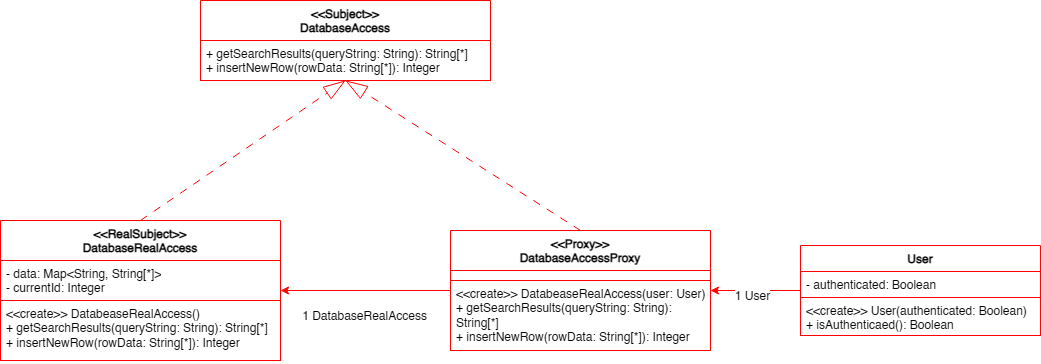

The diagram above was exported from draw.io. Its source (the exported page's mxGraphModel, read from the mxfile embedded in the PNG):
<mxGraphModel dx="1385" dy="802" grid="1" gridSize="10" guides="1" tooltips="1" connect="1" arrows="1" fold="1" page="1" pageScale="1" pageWidth="1600" pageHeight="900" math="0" shadow="0">
  <root>
    <mxCell id="0" />
    <mxCell id="1" parent="0" />
    <mxCell id="y807aT0i62DUvDQTGDd7-1" value="&lt;div&gt;&amp;lt;&amp;lt;Subject&amp;gt;&amp;gt;&lt;/div&gt;DatabaseAccess" style="swimlane;fontStyle=1;align=center;verticalAlign=top;childLayout=stackLayout;horizontal=1;startSize=40;horizontalStack=0;resizeParent=1;resizeParentMax=0;resizeLast=0;collapsible=1;marginBottom=0;whiteSpace=wrap;html=1;strokeColor=light-dark(#FF0000,#FF0000);" vertex="1" parent="1">
      <mxGeometry x="490" y="250" width="290" height="80" as="geometry" />
    </mxCell>
    <mxCell id="y807aT0i62DUvDQTGDd7-4" value="+ getSearchResults(queryString: String): String[*]&lt;div&gt;+ insertNewRow(rowData: String[*]): Integer&lt;/div&gt;" style="text;strokeColor=light-dark(#FF0000,#FF0000);fillColor=default;align=left;verticalAlign=top;spacingLeft=4;spacingRight=4;overflow=hidden;rotatable=0;points=[[0,0.5],[1,0.5]];portConstraint=eastwest;whiteSpace=wrap;html=1;" vertex="1" parent="y807aT0i62DUvDQTGDd7-1">
      <mxGeometry y="40" width="290" height="40" as="geometry" />
    </mxCell>
    <mxCell id="y807aT0i62DUvDQTGDd7-15" style="edgeStyle=none;rounded=0;orthogonalLoop=1;jettySize=auto;html=1;exitX=0.5;exitY=0;exitDx=0;exitDy=0;entryX=0.5;entryY=1;entryDx=0;entryDy=0;endArrow=blockThin;endFill=0;endSize=20;strokeColor=light-dark(#FF0000,#FF0000);dashed=1;dashPattern=8 8;" edge="1" parent="1" source="y807aT0i62DUvDQTGDd7-5" target="y807aT0i62DUvDQTGDd7-1">
      <mxGeometry relative="1" as="geometry">
        <mxPoint x="690" y="340" as="targetPoint" />
      </mxGeometry>
    </mxCell>
    <mxCell id="y807aT0i62DUvDQTGDd7-17" style="edgeStyle=none;rounded=0;orthogonalLoop=1;jettySize=auto;html=1;exitX=0;exitY=0.5;exitDx=0;exitDy=0;entryX=1;entryY=0.5;entryDx=0;entryDy=0;strokeColor=light-dark(#FF0000,#FF0000);" edge="1" parent="1" source="y807aT0i62DUvDQTGDd7-5" target="y807aT0i62DUvDQTGDd7-8">
      <mxGeometry relative="1" as="geometry" />
    </mxCell>
    <mxCell id="y807aT0i62DUvDQTGDd7-20" value="1 DatabaseRealAccess" style="edgeLabel;html=1;align=center;verticalAlign=middle;resizable=0;points=[];fontSize=12;" vertex="1" connectable="0" parent="y807aT0i62DUvDQTGDd7-17">
      <mxGeometry x="0.025" y="3" relative="1" as="geometry">
        <mxPoint y="22" as="offset" />
      </mxGeometry>
    </mxCell>
    <mxCell id="y807aT0i62DUvDQTGDd7-5" value="&lt;div&gt;&amp;lt;&amp;lt;Proxy&amp;gt;&amp;gt;&lt;/div&gt;DatabaseAccessProxy" style="swimlane;fontStyle=1;align=center;verticalAlign=top;childLayout=stackLayout;horizontal=1;startSize=40;horizontalStack=0;resizeParent=1;resizeParentMax=0;resizeLast=0;collapsible=1;marginBottom=0;whiteSpace=wrap;html=1;strokeColor=light-dark(#FF0000,#FF0000);" vertex="1" parent="1">
      <mxGeometry x="740" y="480" width="260" height="120" as="geometry" />
    </mxCell>
    <mxCell id="y807aT0i62DUvDQTGDd7-6" value="" style="text;strokeColor=light-dark(#FF0000,#FF0000);fillColor=default;align=left;verticalAlign=top;spacingLeft=4;spacingRight=4;overflow=hidden;rotatable=0;points=[[0,0.5],[1,0.5]];portConstraint=eastwest;whiteSpace=wrap;html=1;" vertex="1" parent="y807aT0i62DUvDQTGDd7-5">
      <mxGeometry y="40" width="260" height="10" as="geometry" />
    </mxCell>
    <mxCell id="y807aT0i62DUvDQTGDd7-7" value="&lt;div&gt;&amp;lt;&amp;lt;create&amp;gt;&amp;gt; DatabeaseRealAccess(user: User)&lt;/div&gt;+ getSearchResults(queryString: String): String[*]&lt;div&gt;+ insertNewRow(rowData: String[*]): Integer&lt;/div&gt;" style="text;strokeColor=light-dark(#FF0000,#FF0000);fillColor=default;align=left;verticalAlign=top;spacingLeft=4;spacingRight=4;overflow=hidden;rotatable=0;points=[[0,0.5],[1,0.5]];portConstraint=eastwest;whiteSpace=wrap;html=1;" vertex="1" parent="y807aT0i62DUvDQTGDd7-5">
      <mxGeometry y="50" width="260" height="70" as="geometry" />
    </mxCell>
    <mxCell id="y807aT0i62DUvDQTGDd7-16" style="edgeStyle=none;rounded=0;orthogonalLoop=1;jettySize=auto;html=1;exitX=0.5;exitY=0;exitDx=0;exitDy=0;entryX=0.5;entryY=1;entryDx=0;entryDy=0;endArrow=blockThin;endFill=0;endSize=20;strokeColor=light-dark(#FF0000,#FF0000);dashed=1;dashPattern=8 8;" edge="1" parent="1" source="y807aT0i62DUvDQTGDd7-8" target="y807aT0i62DUvDQTGDd7-1">
      <mxGeometry relative="1" as="geometry" />
    </mxCell>
    <mxCell id="y807aT0i62DUvDQTGDd7-8" value="&lt;div&gt;&amp;lt;&amp;lt;RealSubject&amp;gt;&amp;gt;&lt;/div&gt;DatabaseRealAccess" style="swimlane;fontStyle=1;align=center;verticalAlign=top;childLayout=stackLayout;horizontal=1;startSize=40;horizontalStack=0;resizeParent=1;resizeParentMax=0;resizeLast=0;collapsible=1;marginBottom=0;whiteSpace=wrap;html=1;strokeColor=light-dark(#FF0000,#FF0000);" vertex="1" parent="1">
      <mxGeometry x="290" y="470" width="280" height="140" as="geometry" />
    </mxCell>
    <mxCell id="y807aT0i62DUvDQTGDd7-9" value="- data: Map&amp;lt;String, String[*]&amp;gt;&lt;div&gt;- currentId: Integer&lt;/div&gt;" style="text;strokeColor=light-dark(#FF0000,#FF0000);fillColor=default;align=left;verticalAlign=top;spacingLeft=4;spacingRight=4;overflow=hidden;rotatable=0;points=[[0,0.5],[1,0.5]];portConstraint=eastwest;whiteSpace=wrap;html=1;" vertex="1" parent="y807aT0i62DUvDQTGDd7-8">
      <mxGeometry y="40" width="280" height="40" as="geometry" />
    </mxCell>
    <mxCell id="y807aT0i62DUvDQTGDd7-10" value="&lt;div&gt;&amp;lt;&amp;lt;create&amp;gt;&amp;gt; DatabeaseRealAccess()&lt;/div&gt;+ getSearchResults(queryString: String): String[*]&lt;div&gt;+ insertNewRow(rowData: String[*]): Integer&lt;/div&gt;" style="text;strokeColor=light-dark(#FF0000,#FF0000);fillColor=default;align=left;verticalAlign=top;spacingLeft=4;spacingRight=4;overflow=hidden;rotatable=0;points=[[0,0.5],[1,0.5]];portConstraint=eastwest;whiteSpace=wrap;html=1;" vertex="1" parent="y807aT0i62DUvDQTGDd7-8">
      <mxGeometry y="80" width="280" height="60" as="geometry" />
    </mxCell>
    <mxCell id="y807aT0i62DUvDQTGDd7-18" style="edgeStyle=none;rounded=0;orthogonalLoop=1;jettySize=auto;html=1;exitX=0;exitY=0.5;exitDx=0;exitDy=0;entryX=1;entryY=0.5;entryDx=0;entryDy=0;strokeColor=light-dark(#FF0000,#FF0000);" edge="1" parent="1" source="y807aT0i62DUvDQTGDd7-11" target="y807aT0i62DUvDQTGDd7-5">
      <mxGeometry relative="1" as="geometry">
        <Array as="points">
          <mxPoint x="1040" y="540" />
        </Array>
      </mxGeometry>
    </mxCell>
    <mxCell id="y807aT0i62DUvDQTGDd7-19" value="1 User" style="edgeLabel;html=1;align=center;verticalAlign=middle;resizable=0;points=[];fontSize=12;" vertex="1" connectable="0" parent="y807aT0i62DUvDQTGDd7-18">
      <mxGeometry x="0.0889" y="5" relative="1" as="geometry">
        <mxPoint as="offset" />
      </mxGeometry>
    </mxCell>
    <mxCell id="y807aT0i62DUvDQTGDd7-11" value="User" style="swimlane;fontStyle=1;align=center;verticalAlign=top;childLayout=stackLayout;horizontal=1;startSize=26;horizontalStack=0;resizeParent=1;resizeParentMax=0;resizeLast=0;collapsible=1;marginBottom=0;whiteSpace=wrap;html=1;strokeColor=light-dark(#FF0000,#FF0000);" vertex="1" parent="1">
      <mxGeometry x="1090" y="495" width="240" height="90" as="geometry" />
    </mxCell>
    <mxCell id="y807aT0i62DUvDQTGDd7-12" value="- authenticated: Boolean" style="text;strokeColor=light-dark(#FF0000,#FF0000);fillColor=default;align=left;verticalAlign=top;spacingLeft=4;spacingRight=4;overflow=hidden;rotatable=0;points=[[0,0.5],[1,0.5]];portConstraint=eastwest;whiteSpace=wrap;html=1;" vertex="1" parent="y807aT0i62DUvDQTGDd7-11">
      <mxGeometry y="26" width="240" height="26" as="geometry" />
    </mxCell>
    <mxCell id="y807aT0i62DUvDQTGDd7-13" value="&amp;lt;&amp;lt;create&amp;gt;&amp;gt; User(authenticated: Boolean)&lt;div&gt;+ isAuthenticaed(): Boolean&lt;/div&gt;" style="text;strokeColor=light-dark(#FF0000,#FF0000);fillColor=default;align=left;verticalAlign=top;spacingLeft=4;spacingRight=4;overflow=hidden;rotatable=0;points=[[0,0.5],[1,0.5]];portConstraint=eastwest;whiteSpace=wrap;html=1;" vertex="1" parent="y807aT0i62DUvDQTGDd7-11">
      <mxGeometry y="52" width="240" height="38" as="geometry" />
    </mxCell>
  </root>
</mxGraphModel>